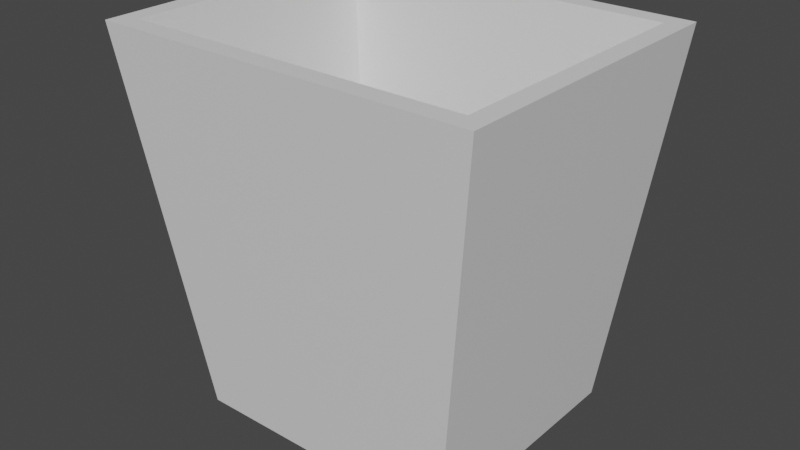 # Source: Bag.blend  (saved by Blender 3.5.10; exported with 4.5.12 LTS)
import bpy
from mathutils import Matrix  # noqa: F401  (used for matrix-valued properties, if any)

bpy.ops.wm.read_factory_settings(use_empty=True)
scene = bpy.context.scene
scene.name = 'Scene'

# ---- collections
col_collection = bpy.data.collections.new('Collection'); scene.collection.children.link(col_collection)

# ---- materials (node trees are filled in below, after node groups)
mat_material = bpy.data.materials.new('Material')
mat_material.alpha_threshold = 0.0
mat_material.use_transparent_shadow = False
mat_material.roughness = 0.5
mat_material.line_color = (0.0, 0.0, 0.0, 1.0)

# ---- material node trees
mat_material.use_nodes = True; mat_material.node_tree.nodes.clear()
_N = mat_material.node_tree.nodes; _L = mat_material.node_tree.links
n0 = _N.new('ShaderNodeOutputMaterial'); n0.name = 'Material Output'; n0.location = (300, 300)
n1 = _N.new('ShaderNodeBsdfPrincipled'); n1.name = 'Principled BSDF'; n1.location = (10, 300)
n1.distribution = 'GGX'
n1.subsurface_method = 'RANDOM_WALK_SKIN'
n1.inputs[3].default_value = 1.45
n1.inputs[27].default_value = (0.0, 0.0, 0.0, 1.0)
n1.inputs[28].default_value = 1.0
_L.new(n1.outputs[0], n0.inputs[0])
n0.is_active_output = True

# ---- world
world_world = bpy.data.worlds.new('World'); scene.world = world_world
world_world.use_nodes = True; world_world.node_tree.nodes.clear()
_N = world_world.node_tree.nodes; _L = world_world.node_tree.links
n0 = _N.new('ShaderNodeOutputWorld'); n0.name = 'World Output'; n0.location = (300, 300)
n1 = _N.new('ShaderNodeBackground'); n1.name = 'Background'; n1.location = (10, 300)
n1.inputs[0].default_value = (0.05088, 0.05088, 0.05088, 1.0)
_L.new(n1.outputs[0], n0.inputs[0])
n0.is_active_output = True
world_world.color = (0.05088, 0.05088, 0.05088)
world_world.use_sun_shadow = False
world_world.sun_shadow_jitter_overblur = 0.0

# ---- meshes
me_cube = bpy.data.meshes.new('Cube')
me_cube.from_pydata([(1.0, 0.626, 1.0), (0.7395, 0.4828, -1.0), (1.0, -1.0, 1.0), (0.7395, -0.8066, -1.0), (-1.0, 0.626, 1.0), (-0.7071, 0.4828, -1.0), (-1.0, -1.0, 1.0), (-0.7071, -0.8066, -1.0), (0.8976, 0.5236, 1.0), (-0.8976, 0.5236, 1.0), (-0.8976, -0.8976, 1.0), (0.8976, -0.8976, 1.0), (0.7353, 0.387, -0.6718), (-0.7353, 0.387, -0.6718), (-0.7353, -0.7096, -0.6718), (0.7353, -0.7096, -0.6718)], [], [(12, 13, 14, 15), (3, 2, 6, 7), (7, 6, 4, 5), (5, 1, 3, 7), (1, 0, 2, 3), (5, 4, 0, 1), (0, 4, 9, 8), (4, 6, 10, 9), (6, 2, 11, 10), (2, 0, 8, 11), (8, 9, 13, 12), (9, 10, 14, 13), (10, 11, 15, 14), (11, 8, 12, 15)])
_uv = me_cube.uv_layers.new(name='UVMap')
_uv.uv.foreach_set('vector', [0.6581, 0.5407, 0.8419, 0.5407, 0.8419, 0.7093, 0.6581, 0.7093, 0.375, 0.75, 0.625, 0.75, 0.625, 1.0, 0.375, 1.0, 0.375, 0.0, 0.625, 0.0, 0.625, 0.25, 0.375, 0.25, 0.125, 0.5, 0.375, 0.5, 0.375, 0.75, 0.125, 0.75, 0.375, 0.5, 0.625, 0.5, 0.625, 0.75, 0.375, 0.75, 0.375, 0.25, 0.625, 0.25, 0.625, 0.5, 0.375, 0.5, 0.625, 0.5, 0.875, 0.5, 0.8622, 0.5157, 0.6378, 0.5157, 0.875, 0.5, 0.875, 0.75, 0.8622, 0.7343, 0.8622, 0.5157, 0.875, 0.75, 0.625, 0.75, 0.6378, 0.7343, 0.8622, 0.7343, 0.625, 0.75, 0.625, 0.5, 0.6378, 0.5157, 0.6378, 0.7343, 0.6378, 0.5157, 0.8622, 0.5157, 0.8419, 0.5407, 0.6581, 0.5407, 0.8622, 0.5157, 0.8622, 0.7343, 0.8419, 0.7093, 0.8419, 0.5407, 0.8622, 0.7343, 0.6378, 0.7343, 0.6581, 0.7093, 0.8419, 0.7093, 0.6378, 0.7343, 0.6378, 0.5157, 0.6581, 0.5407, 0.6581, 0.7093])
me_cube.materials.append(mat_material)
me_cube.use_mirror_vertex_groups = False
me_cube.update()

# ---- objects
ob_cube = bpy.data.objects.new('Cube', me_cube)

# ---- transforms, parenting, visibility, modifiers, constraints
ob_cube.location = (0.0, 0.0, 0.0)
ob_cube.lock_rotations_4d = False
ob_cube.empty_display_type = 'ARROWS'
ob_cube.lineart.crease_threshold = 0.0

# ---- collection membership
col_collection.objects.link(ob_cube)

# ---- scene / render settings (as saved in the file)
scene.frame_start = 1; scene.frame_end = 250; scene.frame_set(1)
scene.render.engine = 'BLENDER_EEVEE_NEXT'
scene.cycles.sampling_pattern = 'TABULATED_SOBOL'
scene.view_settings.view_transform = 'Filmic'
bpy.context.view_layer.update()

# ---- added for rendering (the .blend has no active camera and no usable light): camera, sun
cam_auto = bpy.data.cameras.new('AutoCamera')
cam_auto.lens = 50.0
cam_auto.sensor_width = 36.0
cam_auto.clip_end = 1000.0
ob_auto_camera = bpy.data.objects.new('AutoCamera', cam_auto)
scene.collection.objects.link(ob_auto_camera)
ob_auto_camera.location = (3.01853, -3.80925, 2.41483)
ob_auto_camera.rotation_euler = (1.09748, -7.21219e-08, 0.694738)
scene.camera = ob_auto_camera
light_auto_sun = bpy.data.lights.new('AutoSun', 'SUN')
light_auto_sun.energy = 3.0
light_auto_sun.angle = 0.0523599
ob_auto_sun = bpy.data.objects.new('AutoSun', light_auto_sun)
scene.collection.objects.link(ob_auto_sun)
ob_auto_sun.rotation_euler = (0.872665, 0.174533, 0.523599)
bpy.context.view_layer.update()
